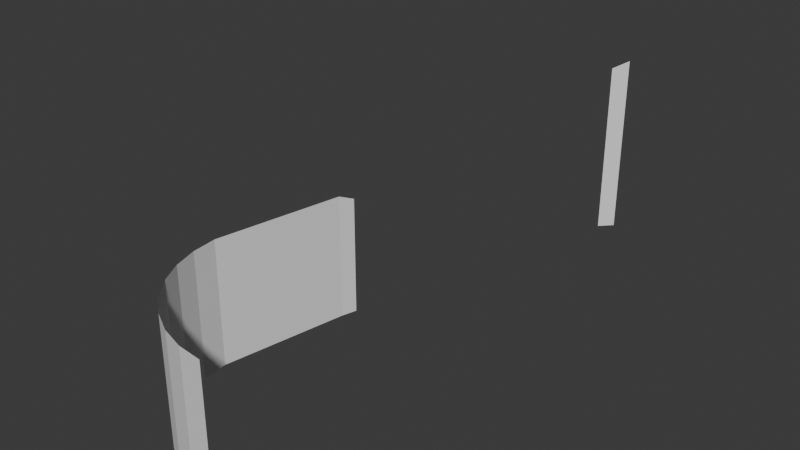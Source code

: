 # Source: axe.blend  (saved by Blender 4.1.24; exported with 4.5.12 LTS)
import bpy
from mathutils import Matrix  # noqa: F401  (used for matrix-valued properties, if any)

bpy.ops.wm.read_factory_settings(use_empty=True)
scene = bpy.context.scene
scene.name = 'Scene'

# ---- collections
col_collection = bpy.data.collections.new('Collection'); scene.collection.children.link(col_collection)

# ---- world
world_world = bpy.data.worlds.new('World'); scene.world = world_world
world_world.use_nodes = True; world_world.node_tree.nodes.clear()
_N = world_world.node_tree.nodes; _L = world_world.node_tree.links
n0 = _N.new('ShaderNodeOutputWorld'); n0.name = 'World Output'; n0.location = (300, 300)
n1 = _N.new('ShaderNodeBackground'); n1.name = 'Background'; n1.location = (10, 300)
n1.inputs[0].default_value = (0.05088, 0.05088, 0.05088, 1.0)
_L.new(n1.outputs[0], n0.inputs[0])
n0.is_active_output = True
world_world.color = (0.05088, 0.05088, 0.05088)
world_world.use_sun_shadow = False
world_world.sun_shadow_jitter_overblur = 0.0

# ---- meshes
me_cylinder_002 = bpy.data.meshes.new('Cylinder.002')
me_cylinder_002.from_pydata([(0.0, -1.0, 0.004454), (0.0, -1.0, 1.0), (-0.1951, -0.9808, 0.004454), (-0.1951, -0.9808, 1.0), (-0.3827, -0.9239, 0.004454), (-0.3827, -0.9239, 1.0), (-0.5556, -0.8315, 0.004454), (-0.5556, -0.8315, 1.0), (-0.7071, -0.7071, 0.004454), (-0.7071, -0.7071, 1.0), (-0.8315, -0.5556, 0.004454), (-0.8315, -0.5556, 1.0), (-0.9239, -0.3827, 0.004454), (-0.9239, -0.3827, 1.0), (-0.9808, -0.1951, 0.004454), (-0.9808, -0.1951, 1.0), (-1.0, 0.001635, 0.004454), (-1.0, 0.001635, 1.0), (0.0, 3.639, 1.502), (0.0, 3.639, 0.004454), (-0.7771, 1.133, 0.9481), (-0.09648, 3.537, 0.004454), (-0.09648, 3.537, 1.446), (-0.8114, 1.012, 0.004454), (-0.8114, 1.012, 1.0), (-0.7771, 1.133, 0.004454)], [(21, 25)], [(0, 1, 3, 2), (2, 3, 5, 4), (4, 5, 7, 6), (6, 7, 9, 8), (8, 9, 11, 10), (10, 11, 13, 12), (12, 13, 15, 14), (14, 15, 17, 16), (21, 22, 18, 19), (16, 17, 24, 23), (23, 24, 20, 25)])
_uv = me_cylinder_002.uv_layers.new(name='UVMap')
_uv.uv.foreach_set('vector', [0.5, 0.5, 0.5, 1.0, 0.4688, 1.0, 0.4688, 0.5, 0.4688, 0.5, 0.4688, 1.0, 0.4375, 1.0, 0.4375, 0.5, 0.4375, 0.5, 0.4375, 1.0, 0.4062, 1.0, 0.4062, 0.5, 0.4062, 0.5, 0.4062, 1.0, 0.375, 1.0, 0.375, 0.5, 0.375, 0.5, 0.375, 1.0, 0.3438, 1.0, 0.3438, 0.5, 0.3438, 0.5, 0.3438, 1.0, 0.3125, 1.0, 0.3125, 0.5, 0.3125, 0.5, 0.3125, 1.0, 0.2812, 1.0, 0.2812, 0.5, 0.2812, 0.5, 0.2812, 1.0, 0.25, 1.0, 0.25, 0.5, 0.375, 0.2372, 0.625, 0.2372, 0.625, 0.2413, 0.375, 0.2413, 0.375, 0.04219, 0.625, 0.04219, 0.625, 0.0829, 0.375, 0.0829, 0.375, 0.0829, 0.625, 0.0829, 0.625, 0.0903, 0.375, 0.0903])
me_cylinder_002.update()

# ---- objects
ob_cylinder_001 = bpy.data.objects.new('Cylinder.001', me_cylinder_002)

# ---- transforms, parenting, visibility, modifiers, constraints
ob_cylinder_001.location = (0.0, 0.0, 0.0)

# ---- collection membership
col_collection.objects.link(ob_cylinder_001)

# ---- scene / render settings (as saved in the file)
scene.frame_start = 1; scene.frame_end = 250; scene.frame_set(1)
scene.render.engine = 'BLENDER_EEVEE_NEXT'
scene.cycles.sampling_pattern = 'TABULATED_SOBOL'
scene.eevee.ray_tracing_options.trace_max_roughness = 0.0
bpy.context.view_layer.update()

# ---- added for rendering (the .blend has no active camera and no usable light): camera, sun
cam_auto = bpy.data.cameras.new('AutoCamera')
cam_auto.lens = 50.0
cam_auto.sensor_width = 36.0
cam_auto.clip_end = 1000.0
ob_auto_camera = bpy.data.objects.new('AutoCamera', cam_auto)
scene.collection.objects.link(ob_auto_camera)
ob_auto_camera.location = (4.10419, -4.20553, 4.43667)
ob_auto_camera.rotation_euler = (1.09748, -7.21219e-08, 0.694738)
scene.camera = ob_auto_camera
light_auto_sun = bpy.data.lights.new('AutoSun', 'SUN')
light_auto_sun.energy = 3.0
light_auto_sun.angle = 0.0523599
ob_auto_sun = bpy.data.objects.new('AutoSun', light_auto_sun)
scene.collection.objects.link(ob_auto_sun)
ob_auto_sun.rotation_euler = (0.872665, 0.174533, 0.523599)
bpy.context.view_layer.update()
